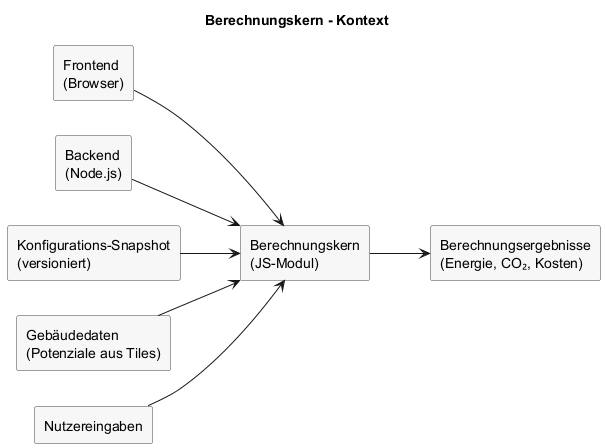

The diagram above was rendered by PlantUML. Its source (embedded in the PNG):
@startuml
left to right direction
skinparam rectangle {
  BackgroundColor #F7F7F7
  BorderColor #444444
}

title Berechnungskern - Kontext

rectangle "Frontend\n(Browser)" as frontend
rectangle "Backend\n(Node.js)" as backend
rectangle "Berechnungskern\n(JS-Modul)" as core
rectangle "Konfigurations-Snapshot\n(versioniert)" as config
rectangle "Gebäudedaten\n(Potenziale aus Tiles)" as building
rectangle "Nutzereingaben" as inputs
rectangle "Berechnungsergebnisse\n(Energie, CO₂, Kosten)" as outputs

frontend --> core
backend --> core
config --> core
building --> core
inputs --> core
core --> outputs

@enduml